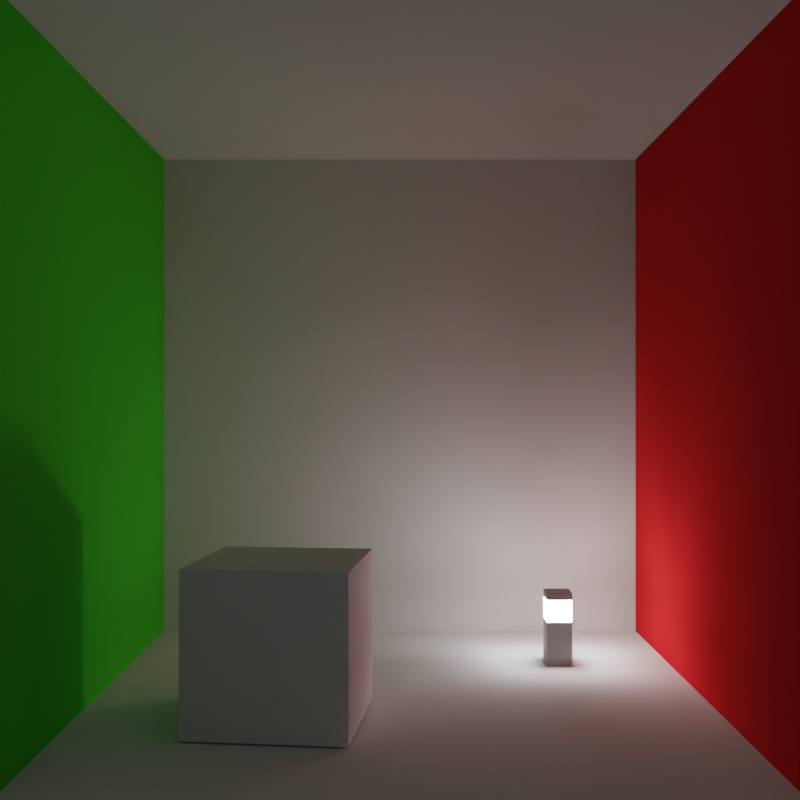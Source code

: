 # Source: cbox-simple.blend  (saved by Blender 3.2.14; exported with 4.5.12 LTS)
import bpy
from mathutils import Matrix  # noqa: F401  (used for matrix-valued properties, if any)

bpy.ops.wm.read_factory_settings(use_empty=True)
scene = bpy.context.scene
scene.name = 'Scene'

# ---- collections
col_collection = bpy.data.collections.new('Collection'); scene.collection.children.link(col_collection)
col_cbox = bpy.data.collections.new('cbox'); col_collection.children.link(col_cbox)
col_bollard_lighting = bpy.data.collections.new('Bollard lighting'); col_collection.children.link(col_bollard_lighting)

# ---- materials (node trees are filled in below, after node groups)
mat_green_diffuse = bpy.data.materials.new('green-diffuse')
mat_green_diffuse.alpha_threshold = 0.0
mat_green_diffuse.line_color = (0.0, 0.0, 0.0, 1.0)
mat_white_diffuse = bpy.data.materials.new('white-diffuse')
mat_red_diffuse = bpy.data.materials.new('red-diffuse')
mat_emitter = bpy.data.materials.new('Emitter')
mat_metal_002 = bpy.data.materials.new('Metal.002')

# ---- material node trees
mat_green_diffuse.use_nodes = True; mat_green_diffuse.node_tree.nodes.clear()
_N = mat_green_diffuse.node_tree.nodes; _L = mat_green_diffuse.node_tree.links
n0 = _N.new('ShaderNodeOutputMaterial'); n0.name = 'Material Output'; n0.location = (300, 300)
n1 = _N.new('ShaderNodeBsdfDiffuse'); n1.name = 'Diffuse BSDF'; n1.location = (10, 300)
n1.inputs[0].default_value = (0.09101, 0.8, 0.04436, 1.0)
n1.inputs[1].default_value = 0.4
_L.new(n1.outputs[0], n0.inputs[0])
n0.is_active_output = True
mat_white_diffuse.use_nodes = True; mat_white_diffuse.node_tree.nodes.clear()
_N = mat_white_diffuse.node_tree.nodes; _L = mat_white_diffuse.node_tree.links
n0 = _N.new('ShaderNodeOutputMaterial'); n0.name = 'Material Output'; n0.location = (300, 300)
n1 = _N.new('ShaderNodeBsdfDiffuse'); n1.name = 'Diffuse BSDF'; n1.location = (10, 300)
n1.inputs[1].default_value = 0.5
_L.new(n1.outputs[0], n0.inputs[0])
n0.is_active_output = True
mat_red_diffuse.use_nodes = True; mat_red_diffuse.node_tree.nodes.clear()
_N = mat_red_diffuse.node_tree.nodes; _L = mat_red_diffuse.node_tree.links
n0 = _N.new('ShaderNodeOutputMaterial'); n0.name = 'Material Output'; n0.location = (300, 300)
n1 = _N.new('ShaderNodeBsdfDiffuse'); n1.name = 'Diffuse BSDF'; n1.location = (10, 300)
n1.inputs[0].default_value = (0.8, 0.02754, 0.03088, 1.0)
n1.inputs[1].default_value = 0.5
_L.new(n1.outputs[0], n0.inputs[0])
n0.is_active_output = True
mat_emitter.use_nodes = True; mat_emitter.node_tree.nodes.clear()
_N = mat_emitter.node_tree.nodes; _L = mat_emitter.node_tree.links
n0 = _N.new('ShaderNodeOutputMaterial'); n0.name = 'Material Output'; n0.location = (300, 300)
n1 = _N.new('ShaderNodeEmission'); n1.name = 'Emission'; n1.location = (10, 300)
n1.inputs[1].default_value = 72.3
_L.new(n1.outputs[0], n0.inputs[0])
n0.is_active_output = True
mat_metal_002.use_nodes = True; mat_metal_002.node_tree.nodes.clear()
_N = mat_metal_002.node_tree.nodes; _L = mat_metal_002.node_tree.links
n0 = _N.new('ShaderNodeBsdfPrincipled'); n0.name = 'Principled BSDF'; n0.location = (10, 300)
n0.distribution = 'GGX'
n0.subsurface_method = 'BURLEY'
n0.inputs[0].default_value = (0.5155, 0.5155, 0.5155, 1.0)
n0.inputs[1].default_value = 1.0
n0.inputs[2].default_value = 0.85
n0.inputs[3].default_value = 1.45
n0.inputs[27].default_value = (0.0, 0.0, 0.0, 1.0)
n0.inputs[28].default_value = 1.0
n1 = _N.new('ShaderNodeOutputMaterial'); n1.name = 'Material Output'; n1.location = (300, 300)
_L.new(n0.outputs[0], n1.inputs[0])
n1.is_active_output = True

# ---- world
world_world = bpy.data.worlds.new('World'); scene.world = world_world
world_world.use_nodes = True; world_world.node_tree.nodes.clear()
_N = world_world.node_tree.nodes; _L = world_world.node_tree.links
n0 = _N.new('ShaderNodeOutputWorld'); n0.name = 'World Output'; n0.location = (300, 300)
n1 = _N.new('ShaderNodeBackground'); n1.name = 'Background'; n1.location = (10, 300)
n1.inputs[0].default_value = (0.05088, 0.05088, 0.05088, 1.0)
_L.new(n1.outputs[0], n0.inputs[0])
n0.is_active_output = True
world_world.color = (0.05088, 0.05088, 0.05088)
world_world.use_sun_shadow = False
world_world.sun_shadow_jitter_overblur = 0.0

# ---- cameras
cam_camera = bpy.data.cameras.new('Camera')
cam_camera.clip_end = 100.0
cam_camera.lens = 48.0
cam_camera.ortho_scale = 7.314

# ---- meshes
me_cube_002 = bpy.data.meshes.new('Cube.002')
me_cube_002.from_pydata([(1.0, -1.0, 1.0), (1.0, -1.0, -1.0), (-1.0, -1.0, 1.0), (-1.0, -1.0, -1.0)], [], [(1, 0, 2, 3)])
_uv = me_cube_002.uv_layers.new(name='UVMap')
_uv.uv.foreach_set('vector', [0.375, 0.75, 0.625, 0.75, 0.625, 1.0, 0.375, 1.0])
me_cube_002.materials.append(mat_green_diffuse)
me_cube_002.use_mirror_vertex_groups = False
me_cube_002.update()
me_cube_005 = bpy.data.meshes.new('Cube.005')
me_cube_005.from_pydata([(1.0, 1.0, -1.0), (1.0, -1.0, -1.0), (-1.0, 1.0, -1.0), (-1.0, -1.0, -1.0)], [], [(2, 0, 1, 3)])
_uv = me_cube_005.uv_layers.new(name='UVMap')
_uv.uv.foreach_set('vector', [0.125, 0.5, 0.375, 0.5, 0.375, 0.75, 0.125, 0.75])
me_cube_005.materials.append(mat_white_diffuse)
me_cube_005.use_mirror_vertex_groups = False
me_cube_005.update()
me_cube_004 = bpy.data.meshes.new('Cube.004')
me_cube_004.from_pydata([(-1.0, 1.0, 1.0), (-1.0, 1.0, -1.0), (-1.0, -1.0, 1.0), (-1.0, -1.0, -1.0)], [], [(3, 2, 0, 1)])
_uv = me_cube_004.uv_layers.new(name='UVMap')
_uv.uv.foreach_set('vector', [0.375, 0.0, 0.625, 0.0, 0.625, 0.25, 0.375, 0.25])
me_cube_004.materials.append(mat_white_diffuse)
me_cube_004.use_mirror_vertex_groups = False
me_cube_004.update()
me_cube_001 = bpy.data.meshes.new('Cube.001')
me_cube_001.from_pydata([(1.0, 1.0, 1.0), (1.0, 1.0, -1.0), (-1.0, 1.0, 1.0), (-1.0, 1.0, -1.0)], [], [(3, 2, 0, 1)])
_uv = me_cube_001.uv_layers.new(name='UVMap')
_uv.uv.foreach_set('vector', [0.375, 0.25, 0.625, 0.25, 0.625, 0.5, 0.375, 0.5])
me_cube_001.materials.append(mat_red_diffuse)
me_cube_001.use_mirror_vertex_groups = False
me_cube_001.update()
me_cube_003 = bpy.data.meshes.new('Cube.003')
me_cube_003.from_pydata([(1.0, 1.0, 1.0), (1.0, -1.0, 1.0), (-1.0, 1.0, 1.0), (-1.0, -1.0, 1.0)], [], [(0, 2, 3, 1)])
_uv = me_cube_003.uv_layers.new(name='UVMap')
_uv.uv.foreach_set('vector', [0.625, 0.5, 0.875, 0.5, 0.875, 0.75, 0.625, 0.75])
me_cube_003.materials.append(mat_white_diffuse)
me_cube_003.use_mirror_vertex_groups = False
me_cube_003.update()
me_cube_034 = bpy.data.meshes.new('Cube.034')
me_cube_034.from_pydata([(-0.08987, 0.08948, 0.3191), (-0.08987, -0.08949, 0.3191), (0.0891, -0.08949, 0.3191), (0.0891, 0.08948, 0.3191), (-0.08987, 0.08948, 0.3346), (-0.08987, -0.08949, 0.3346), (0.0891, -0.08949, 0.3346), (0.0891, 0.08948, 0.3346)], [], [(7, 3, 0, 4), (6, 2, 3, 7), (5, 1, 2, 6), (4, 0, 1, 5)])
_uv = me_cube_034.uv_layers.new(name='UVMap')
_uv.uv.foreach_set('vector', [0.5312, 0.75, 0.5417, 0.75, 0.5417, 1.0, 0.5312, 1.0, 0.5312, 0.5, 0.5417, 0.5, 0.5417, 0.75, 0.5312, 0.75, 0.5312, 0.25, 0.5417, 0.25, 0.5417, 0.5, 0.5312, 0.5, 0.5312, 0.0, 0.5417, 0.0, 0.5417, 0.25, 0.5312, 0.25])
me_cube_034.materials.append(mat_emitter)
me_cube_034.use_remesh_fix_poles = True
me_cube_034.use_remesh_preserve_attributes = False
me_cube_034.use_mirror_vertex_groups = False
me_cube_034.update()
me_cube_033 = bpy.data.meshes.new('Cube.033')
me_cube_033.from_pydata([(-0.08987, 0.08948, 0.5151), (-0.08987, 0.08948, 0.0004325), (-0.08987, -0.08949, 0.5151), (-0.08987, -0.08949, 0.0004324), (0.0891, 0.08948, 0.5151), (0.0891, 0.08948, 0.0004325), (0.0891, -0.08949, 0.5151), (0.0891, -0.08949, 0.0004324), (-0.08987, 0.08948, 0.4661), (-0.0598, 0.05941, 0.3071), (-0.0598, -0.05942, 0.3071), (-0.08987, -0.08949, 0.4661), (0.05903, -0.05942, 0.3071), (0.0891, -0.08949, 0.4661), (0.05903, 0.05941, 0.3071), (0.0891, 0.08948, 0.4661), (0.0891, 0.08948, 0.3071), (-0.08987, 0.08948, 0.3071), (0.0891, -0.08949, 0.3071), (-0.08987, -0.08949, 0.3071), (-0.0598, 0.05941, 0.4661), (-0.0598, -0.05942, 0.4661), (0.05903, -0.05942, 0.4661), (0.05903, 0.05941, 0.4661)], [], [(17, 1, 3, 19), (19, 3, 7, 18), (18, 7, 5, 16), (16, 5, 1, 17), (2, 6, 4, 0), (7, 3, 1, 5), (4, 15, 8, 0), (6, 13, 15, 4), (2, 11, 13, 6), (0, 8, 11, 2), (15, 13, 11, 8), (10, 12, 22, 21), (9, 14, 16, 17), (14, 12, 18, 16), (12, 10, 19, 18), (10, 9, 17, 19), (23, 20, 21, 22), (14, 9, 20, 23), (9, 10, 21, 20), (12, 14, 23, 22)])
_uv = me_cube_033.uv_layers.new(name='UVMap')
_uv.uv.foreach_set('vector', [0.5417, 0.0, 0.625, 0.0, 0.625, 0.25, 0.5417, 0.25, 0.5417, 0.25, 0.625, 0.25, 0.625, 0.5, 0.5417, 0.5, 0.5417, 0.5, 0.625, 0.5, 0.625, 0.75, 0.5417, 0.75, 0.5417, 0.75, 0.625, 0.75, 0.625, 1.0, 0.5417, 1.0, 0.125, 0.5, 0.375, 0.5, 0.375, 0.75, 0.125, 0.75, 0.625, 0.5, 0.875, 0.5, 0.875, 0.75, 0.625, 0.75, 0.375, 0.75, 0.4583, 0.75, 0.4583, 1.0, 0.375, 1.0, 0.375, 0.5, 0.4583, 0.5, 0.4583, 0.75, 0.375, 0.75, 0.375, 0.25, 0.4583, 0.25, 0.4583, 0.5, 0.375, 0.5, 0.375, 0.0, 0.4583, 0.0, 0.4583, 0.25, 0.375, 0.25, 0.4583, 0.75, 0.4583, 0.5, 0.4583, 0.25, 0.4583, 0.0, 0.5417, 0.2705, 0.5417, 0.4795, 0.5417, 0.4795, 0.5417, 0.2705, 0.5417, 0.1475, 0.5417, 0.6025, 0.5417, 0.75, 0.5417, 0.0, 0.5417, 0.6025, 0.5417, 0.4795, 0.5417, 0.5, 0.5417, 0.75, 0.5417, 0.4795, 0.5417, 0.2705, 0.5417, 0.25, 0.5417, 0.5, 0.5417, 0.2705, 0.5417, 0.1475, 0.5417, 0.0, 0.5417, 0.25, 0.5417, 0.6025, 0.5417, 0.1475, 0.5417, 0.2705, 0.5417, 0.4795, 0.5417, 0.6025, 0.5417, 0.1475, 0.5417, 0.1475, 0.5417, 0.6025, 0.5417, 0.1475, 0.5417, 0.2705, 0.5417, 0.2705, 0.5417, 0.1475, 0.5417, 0.4795, 0.5417, 0.6025, 0.5417, 0.6025, 0.5417, 0.4795])
me_cube_033.materials.append(mat_metal_002)
me_cube_033.use_remesh_fix_poles = True
me_cube_033.use_remesh_preserve_attributes = False
me_cube_033.use_mirror_vertex_groups = False
me_cube_033.update()
me_cube_006 = bpy.data.meshes.new('Cube.006')
me_cube_006.from_pydata([(-1.0, -1.0, -1.0), (-1.0, -1.0, 1.0), (-1.0, 1.0, -1.0), (-1.0, 1.0, 1.0), (1.0, -1.0, -1.0), (1.0, -1.0, 1.0), (1.0, 1.0, -1.0), (1.0, 1.0, 1.0)], [], [(0, 1, 3, 2), (2, 3, 7, 6), (6, 7, 5, 4), (4, 5, 1, 0), (2, 6, 4, 0), (7, 3, 1, 5)])
_uv = me_cube_006.uv_layers.new(name='UVMap')
_uv.uv.foreach_set('vector', [0.375, 0.0, 0.625, 0.0, 0.625, 0.25, 0.375, 0.25, 0.375, 0.25, 0.625, 0.25, 0.625, 0.5, 0.375, 0.5, 0.375, 0.5, 0.625, 0.5, 0.625, 0.75, 0.375, 0.75, 0.375, 0.75, 0.625, 0.75, 0.625, 1.0, 0.375, 1.0, 0.125, 0.5, 0.375, 0.5, 0.375, 0.75, 0.125, 0.75, 0.625, 0.5, 0.875, 0.5, 0.875, 0.75, 0.625, 0.75])
me_cube_006.materials.append(mat_white_diffuse)
me_cube_006.update()

# ---- objects
ob_camera = bpy.data.objects.new('Camera', cam_camera)
ob_left_wall = bpy.data.objects.new('left-wall', me_cube_002)
ob_bottom_wall = bpy.data.objects.new('bottom-wall', me_cube_005)
ob_back_wall = bpy.data.objects.new('back-wall', me_cube_004)
ob_right_wall = bpy.data.objects.new('right-wall', me_cube_001)
ob_top_wall = bpy.data.objects.new('top-wall', me_cube_003)
ob_cube_016 = bpy.data.objects.new('Cube.016', me_cube_034)
ob_cube_015 = bpy.data.objects.new('Cube.015', me_cube_033)
ob_bollard_lighting = bpy.data.objects.new('Bollard lighting', None)
ob_cube = bpy.data.objects.new('Cube', me_cube_006)

# ---- transforms, parenting, visibility, modifiers, constraints
ob_camera.location = (25.0, 0.0, -0.5)
ob_camera.rotation_euler = (1.571, -0.0, 1.571)
ob_camera.scale = (2.022, 2.022, 2.022)
ob_camera.lock_rotations_4d = False
ob_camera.empty_display_type = 'ARROWS'
ob_camera.color = (0.0, 0.0, 0.0, 0.0)
ob_camera.display_type = 'WIRE'
ob_camera.lineart.crease_threshold = 0.0
ob_left_wall.location = (-4.089, -0.01261, -0.3264)
ob_left_wall.scale = (8.252, 8.252, 8.252)
ob_left_wall.lock_rotations_4d = False
ob_left_wall.empty_display_type = 'ARROWS'
ob_left_wall.lineart.crease_threshold = 0.0
ob_bottom_wall.location = (-4.089, -0.01261, -0.3264)
ob_bottom_wall.scale = (8.252, 8.252, 8.252)
ob_bottom_wall.lock_rotations_4d = False
ob_bottom_wall.empty_display_type = 'ARROWS'
ob_bottom_wall.lineart.crease_threshold = 0.0
ob_back_wall.location = (-4.089, -0.01261, -0.3264)
ob_back_wall.scale = (8.252, 8.252, 8.252)
ob_back_wall.lock_rotations_4d = False
ob_back_wall.empty_display_type = 'ARROWS'
ob_back_wall.lineart.crease_threshold = 0.0
ob_right_wall.location = (-4.089, -0.01261, -0.3264)
ob_right_wall.scale = (8.252, 8.252, 8.252)
ob_right_wall.lock_rotations_4d = False
ob_right_wall.empty_display_type = 'ARROWS'
ob_right_wall.lineart.crease_threshold = 0.0
ob_top_wall.location = (-4.089, -0.01261, -0.3264)
ob_top_wall.scale = (8.252, 8.252, 8.252)
ob_top_wall.lock_rotations_4d = False
ob_top_wall.empty_display_type = 'ARROWS'
ob_top_wall.lineart.crease_threshold = 0.0
ob_cube_016.parent = ob_bollard_lighting
ob_cube_016.location = (0.0, 0.0, 0.0)
ob_cube_016.lineart.crease_threshold = 0.0
_m = ob_cube_016.modifiers.new('Solidify', 'SOLIDIFY')
_m.thickness = 0.017
_m.use_even_offset = True
_m = ob_cube_016.modifiers.new('Array', 'ARRAY')
_m.count = 5
_m.relative_offset_displace = (0.0, 0.0, 1.94)
_m = ob_cube_016.modifiers.new('Bevel', 'BEVEL')
_m.width = 0.001
_m.width_pct = 0.001
_m.segments = 3
ob_cube_015.parent = ob_bollard_lighting
ob_cube_015.location = (0.0, 0.0, 0.0)
ob_cube_015.lineart.crease_threshold = 0.0
_m = ob_cube_015.modifiers.new('Bevel', 'BEVEL')
_m.width = 0.001
_m.width_pct = 0.001
_m.segments = 3
ob_bollard_lighting.location = (-7.743, 4.833, -8.575)
ob_bollard_lighting.scale = (4.322, 4.322, 4.322)
ob_bollard_lighting.lineart.crease_threshold = 0.0
ob_cube.location = (-1.883, -2.981, -6.507)
ob_cube.rotation_euler = (0.0, -0.0, -0.1093)
ob_cube.scale = (2.018, 2.018, 2.018)

# ---- collection membership
col_collection.objects.link(ob_camera)
col_cbox.objects.link(ob_left_wall)
col_cbox.objects.link(ob_bottom_wall)
col_cbox.objects.link(ob_back_wall)
col_cbox.objects.link(ob_right_wall)
col_cbox.objects.link(ob_top_wall)
col_bollard_lighting.objects.link(ob_cube_016)
col_bollard_lighting.objects.link(ob_cube_015)
col_bollard_lighting.objects.link(ob_bollard_lighting)
col_bollard_lighting.objects.link(ob_cube)

# ---- scene / render settings (as saved in the file)
scene.camera = ob_camera
scene.frame_start = 1; scene.frame_end = 250; scene.frame_set(1)
scene.render.engine = 'CYCLES'
scene.render.resolution_x = 1080
scene.cycles.sampling_pattern = 'TABULATED_SOBOL'
scene.cycles.use_light_tree = False
scene.view_settings.view_transform = 'Filmic'
bpy.context.view_layer.update()
